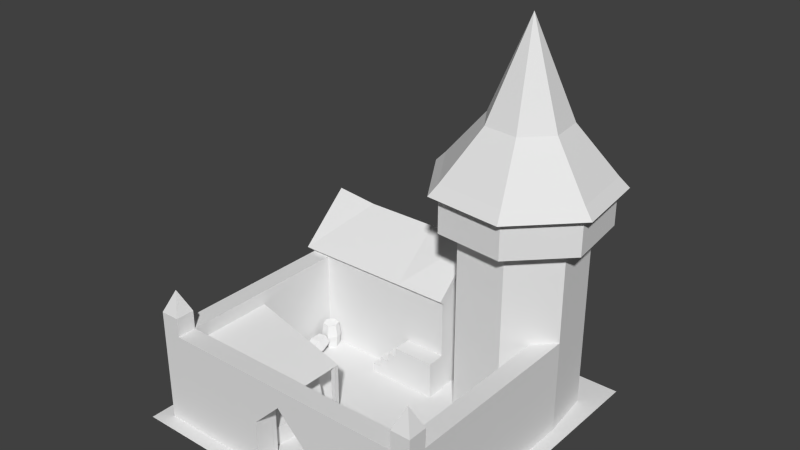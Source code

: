 # Source: caserne.blend  (saved by Blender 2.62.0; exported with 4.5.12 LTS)
import bpy
from mathutils import Matrix  # noqa: F401  (used for matrix-valued properties, if any)

bpy.ops.wm.read_factory_settings(use_empty=True)
scene = bpy.context.scene
scene.name = 'Scene'

# ---- collections
col_collection_1 = bpy.data.collections.new('Collection 1'); scene.collection.children.link(col_collection_1)

# ---- world
world_world = bpy.data.worlds.new('World'); scene.world = world_world
world_world.color = (0.05088, 0.05088, 0.05088)
world_world.use_sun_shadow = False
world_world.sun_shadow_jitter_overblur = 0.0
world_world.cycles.sampling_method = 'MANUAL'
world_world.cycles.sample_map_resolution = 256

# ---- meshes
me_cube_010 = bpy.data.meshes.new('Cube.010')
me_cube_010.from_pydata([(4.058, 0.6591, 1.192e-07), (2.772, -0.873, 1.192e-07), (-1.058, 2.341, 1.192e-07), (0.2277, 3.873, 1.192e-07), (4.058, 0.6591, 2.0), (2.772, -0.873, 2.0), (-1.058, 2.341, 2.0), (0.2277, 3.873, 2.0), (2.081, -5.788, 2.0), (4.051, -6.136, 2.0), (4.919, -1.212, 2.0), (2.949, -0.8643, 2.0), (2.081, -5.788, 1.192e-07), (4.051, -6.136, 1.192e-07), (4.919, -1.212, 1.192e-07), (2.949, -0.8643, 1.192e-07), (5.0, 2.0, 5.5), (5.0, -7.0, 5.5), (-5.0, -7.0, 8.5), (-5.0, 2.0, 8.5), (4.519, -6.99, 5.48), (4.519, -6.51, 5.48), (4.999, -6.51, 5.48), (4.999, -6.99, 5.48), (4.519, -6.99, -8.959e-05), (4.519, -6.51, -8.959e-05), (4.999, -6.51, -8.959e-05), (4.999, -6.99, -8.959e-05), (4.519, 1.51, 5.482), (4.519, 1.99, 5.482), (4.999, 1.99, 5.482), (4.999, 1.51, 5.482), (4.519, 1.51, 0.002174), (4.519, 1.99, 0.002174), (4.999, 1.99, 0.002174), (4.999, 1.51, 0.002174), (-3.269, 11.01, 0.0006634), (-2.984, 10.23, 0.0006634), (-3.519, 9.592, 0.0006634), (-4.339, 9.736, 0.0006634), (-4.623, 10.52, 0.0006634), (-4.088, 11.16, 0.0006634), (-3.135, 11.17, 1.431), (-2.78, 10.19, 1.431), (-3.448, 9.397, 1.431), (-4.472, 9.577, 1.431), (-4.828, 10.55, 1.431), (-4.159, 11.35, 1.431), (-4.088, 11.16, 2.796), (-4.623, 10.52, 2.796), (-4.339, 9.736, 2.796), (-3.519, 9.592, 2.796), (-2.984, 10.23, 2.796), (-3.269, 11.01, 2.796), (-3.171, 6.619, 0.1057), (-3.991, 6.483, 0.1016), (-4.398, 6.372, 0.8189), (-3.984, 6.398, 1.54), (-3.164, 6.533, 1.544), (-2.757, 6.644, 0.827), (-2.774, 8.022, 0.9091), (-3.283, 7.884, 1.806), (-4.309, 7.714, 1.801), (-4.826, 7.683, 0.8989), (-4.318, 7.821, 0.002384), (-3.292, 7.991, 0.007463), (-3.213, 9.397, 0.993), (-3.62, 9.286, 1.71), (-4.44, 9.15, 1.706), (-4.854, 9.125, 0.9849), (-4.447, 9.236, 0.2676), (-3.627, 9.371, 0.2717), (10.5, 11.5, 0.0), (10.5, 9.5, 0.0), (3.0, 9.5, 0.0), (3.0, 11.5, 0.0), (3.0, 11.5, 1.0), (3.0, 9.5, 1.0), (4.0, 9.5, 1.0), (4.0, 11.5, 1.0), (4.0, 11.5, 2.0), (4.0, 9.5, 2.0), (5.0, 9.5, 2.0), (5.0, 11.5, 2.0), (5.0, 11.5, 3.0), (5.0, 9.5, 3.0), (6.0, 9.5, 3.0), (6.0, 11.5, 3.0), (6.0, 11.5, 4.0), (6.0, 9.5, 4.0), (7.0, 9.5, 4.0), (7.0, 11.5, 4.0), (10.5, 9.5, 4.0), (10.5, 11.5, 4.0), (7.0, 9.5, 0.0), (6.0, 9.5, 0.0), (5.0, 9.5, 0.0), (4.0, 9.5, 0.0), (7.0, 11.5, 0.0), (6.0, 11.5, 0.0), (5.0, 11.5, 0.0), (4.0, 11.5, 0.0), (17.5, 22.0, 10.5), (10.5, 11.0, 10.5), (-7.5, 11.0, 10.5), (-7.5, 22.0, 10.5), (10.5, 16.5, 15.5), (-7.5, 16.5, 15.5), (5.075, 11.0, 10.5), (-2.909, 11.0, 10.5), (5.075, 22.0, 10.5), (-2.909, 22.0, 10.5), (5.075, 16.5, 15.0), (-2.909, 16.5, 15.0), (17.5, 21.5, 10.0), (10.5, 11.5, 10.0), (17.37, 21.5, 0.0), (10.37, 11.5, 0.0), (-7.0, 21.5, 0.0), (17.37, 21.5, 10.0), (10.37, 11.5, 10.0), (-7.0, 21.5, 10.0), (10.37, 16.5, 0.0), (-7.0, 16.5, 0.0), (10.37, 16.5, 14.5), (17.5, 21.55, 0.0), (22.3, 18.59, 0.0), (22.98, 12.99, 0.0), (19.03, 8.971, 0.0), (13.42, 9.552, 0.0), (10.38, 14.3, 0.0), (12.19, 19.64, 0.0), (17.5, 21.55, 20.0), (22.3, 18.59, 20.0), (22.98, 12.99, 20.0), (19.03, 8.971, 20.0), (13.42, 9.552, 20.0), (10.38, 14.3, 20.0), (12.19, 19.64, 20.0), (10.8, 21.01, 20.0), (8.442, 14.07, 20.0), (12.4, 7.892, 20.0), (19.69, 7.136, 20.0), (24.83, 12.37, 20.0), (23.94, 19.65, 20.0), (17.7, 23.49, 20.0), (17.7, 23.49, 25.0), (23.94, 19.65, 25.0), (24.83, 12.37, 25.0), (19.69, 7.136, 25.0), (12.4, 7.892, 25.0), (8.442, 14.07, 25.0), (10.8, 21.01, 25.0), (13.82, 18.05, 30.0), (12.64, 14.58, 30.0), (14.61, 11.49, 30.0), (18.26, 11.11, 30.0), (20.83, 13.73, 30.0), (20.39, 17.37, 30.0), (17.27, 19.29, 30.0), (16.83, 15.09, 40.0), (23.0, 13.0, 1.192e-07), (23.0, -7.0, 1.192e-07), (21.0, -7.0, 1.192e-07), (21.0, 11.0, 1.192e-07), (23.0, 13.0, 10.0), (23.0, -7.0, 10.0), (21.0, -7.0, 10.0), (21.0, 11.0, 10.0), (-5.0, 11.5, 1.192e-07), (-5.0, -7.0, 1.192e-07), (-7.0, -7.0, 1.192e-07), (-7.0, 11.5, 1.192e-07), (-5.0, 11.5, 10.0), (-5.0, -7.0, 10.0), (-7.0, -7.0, 10.0), (-7.0, 11.5, 10.0), (-5.008, -7.0, 11.99), (-5.008, -8.992, 11.99), (-7.0, -8.992, 11.99), (-7.0, -7.0, 11.99), (-6.004, -7.996, 14.31), (23.0, -7.004, 11.99), (23.0, -8.996, 11.99), (21.0, -8.996, 11.99), (21.0, -7.004, 11.99), (22.0, -8.0, 14.31), (-5.0, -9.0, 2.384e-07), (21.0, -9.0, 10.0), (-5.0, -9.0, 10.0), (11.0, -9.0, 2.384e-07), (5.0, -9.0, 2.384e-07), (11.0, -7.0, 2.384e-07), (5.0, -7.0, 2.384e-07), (11.0, -9.0, 10.0), (5.0, -9.0, 10.0), (11.0, -7.0, 10.0), (5.0, -7.0, 10.0), (-5.0, -9.0, 5.0), (-5.0, -7.0, 5.0), (5.0, -9.0, 5.0), (5.0, -7.0, 5.0), (21.0, -9.0, 5.0), (21.0, -7.0, 5.0), (11.0, -9.0, 5.0), (11.0, -7.0, 5.0), (8.0, -7.0, 8.0), (8.0, -9.0, 8.0), (23.0, -9.0, 1.192e-07), (21.0, -9.0, 1.192e-07), (23.0, -9.0, 10.0), (23.0, -7.0, 12.0), (21.0, -7.0, 12.0), (21.0, -9.0, 12.0), (23.0, -9.0, 12.0), (-7.0, -9.0, 1.192e-07), (-7.0, -9.0, 10.0), (-5.0, -7.0, 12.0), (-7.0, -7.0, 12.0), (-7.0, -9.0, 12.0), (-5.0, -9.0, 12.0), (24.5, 22.5, 0.0), (24.5, -10.5, 0.0), (-8.5, -10.5, 0.0), (-8.5, 22.5, 0.0), (-7.0, 16.5, 15.0), (10.05, 21.75, 23.9), (7.397, 13.94, 23.9), (11.85, 6.996, 23.9), (20.05, 6.146, 23.9), (25.83, 12.03, 23.9), (24.83, 20.21, 23.9), (17.81, 24.54, 23.9)], [], [(0, 1, 2, 3), (4, 7, 6, 5), (0, 4, 5, 1), (1, 5, 6, 2), (2, 6, 7, 3), (4, 0, 3, 7), (11, 15, 12, 8), (13, 9, 8, 12), (14, 10, 9, 13), (15, 11, 10, 14), (11, 8, 9, 10), (15, 14, 13, 12), (16, 19, 18, 17), (20, 21, 22, 23), (24, 27, 26, 25), (20, 24, 25, 21), (21, 25, 26, 22), (22, 26, 27, 23), (24, 20, 23, 27), (28, 29, 30, 31), (32, 35, 34, 33), (28, 32, 33, 29), (29, 33, 34, 30), (30, 34, 35, 31), (32, 28, 31, 35), (36, 42, 43, 37), (37, 43, 44, 38), (38, 44, 45, 39), (39, 45, 46, 40), (40, 46, 47, 41), (42, 36, 41, 47), (42, 47, 48, 53), (47, 46, 49, 48), (46, 45, 50, 49), (45, 44, 51, 50), (44, 43, 52, 51), (43, 42, 53, 52), (48, 49, 51, 52), (48, 52, 53), (49, 50, 51), (58, 57, 56), (59, 55, 54), (59, 58, 56, 55), (64, 65, 54, 55), (63, 64, 55, 56), (62, 63, 56, 57), (61, 62, 57, 58), (60, 61, 58, 59), (65, 60, 59, 54), (65, 71, 66, 60), (67, 61, 60, 66), (68, 62, 61, 67), (69, 63, 62, 68), (70, 64, 63, 69), (71, 65, 64, 70), (74, 77, 76, 75), (77, 78, 79, 76), (78, 81, 80, 79), (81, 82, 83, 80), (82, 85, 84, 83), (85, 86, 87, 84), (86, 89, 88, 87), (89, 90, 91, 88), (72, 93, 92, 73), (90, 92, 93, 91), (72, 98, 94, 73), (98, 99, 95, 94), (99, 100, 96, 95), (100, 101, 97, 96), (101, 75, 74, 97), (74, 97, 78, 77), (89, 95, 94, 90), (85, 96, 95, 86), (81, 97, 96, 82), (73, 92, 90, 94), (107, 113, 111, 105), (113, 112, 110, 111), (102, 110, 112, 106), (104, 109, 113, 107), (109, 108, 112, 113), (108, 103, 106, 112), (102, 114, 121, 105), (103, 104, 176, 115), (103, 115, 106), (102, 106, 114), (117, 120, 176, 172), (119, 116, 118, 121), (116, 122, 123, 118), (122, 117, 172, 123), (122, 116, 119, 124), (124, 120, 117, 122), (125, 132, 133, 126), (126, 133, 134, 127), (127, 134, 135, 128), (128, 135, 136, 129), (129, 136, 137, 130), (130, 137, 138, 131), (132, 125, 131, 138), (132, 138, 139, 145), (138, 137, 140, 139), (137, 136, 141, 140), (136, 135, 142, 141), (135, 134, 143, 142), (134, 133, 144, 143), (133, 132, 145, 144), (144, 145, 146, 147), (143, 144, 147, 148), (142, 143, 148, 149), (141, 142, 149, 150), (140, 141, 150, 151), (139, 140, 151, 152), (145, 139, 152, 146), (146, 152, 153, 159), (152, 151, 154, 153), (151, 150, 155, 154), (150, 149, 156, 155), (149, 148, 157, 156), (148, 147, 158, 157), (147, 146, 159, 158), (158, 159, 160), (157, 158, 160), (156, 157, 160), (155, 156, 160), (154, 155, 160), (153, 154, 160), (159, 153, 160), (161, 162, 163, 164), (165, 168, 167, 166), (161, 165, 166, 162), (163, 167, 168, 164), (165, 161, 164, 168), (169, 170, 171, 172), (173, 176, 175, 174), (169, 173, 174, 170), (171, 175, 176, 172), (173, 169, 172, 176), (178, 177, 181), (181, 179, 178), (181, 180, 179), (181, 177, 180), (183, 182, 186), (186, 184, 183), (186, 185, 184), (186, 182, 185), (192, 163, 209, 190), (191, 187, 170, 193), (167, 196, 194, 188), (197, 174, 189, 195), (194, 196, 197, 195), (187, 198, 199, 170), (198, 189, 174, 199), (189, 198, 200, 195), (198, 187, 191, 200), (170, 199, 201, 193), (199, 174, 197, 201), (163, 203, 202, 209), (203, 167, 188, 202), (194, 204, 202, 188), (204, 190, 209, 202), (203, 163, 192, 205), (205, 196, 167, 203), (204, 207, 206, 205), (200, 201, 206, 207), (195, 200, 207), (194, 195, 207), (194, 207, 204), (196, 205, 206), (196, 206, 197), (197, 206, 201), (190, 204, 205, 192), (191, 193, 201, 200), (162, 208, 209, 163), (162, 166, 210, 208), (208, 210, 188, 209), (209, 188, 167, 163), (166, 162, 163, 167), (166, 167, 212, 211), (167, 188, 213, 212), (188, 210, 214, 213), (210, 166, 211, 214), (211, 212, 213, 214), (170, 174, 189, 187), (187, 189, 216, 215), (174, 170, 171, 175), (215, 187, 170, 171), (216, 175, 174, 189), (175, 171, 215, 216), (174, 175, 218, 217), (175, 216, 219, 218), (216, 189, 220, 219), (189, 174, 217, 220), (217, 218, 219, 220), (221, 224, 223, 222), (105, 121, 225, 107), (104, 107, 225, 176), (172, 176, 225, 123), (118, 123, 225, 121), (152, 146, 232, 226), (151, 152, 226, 227), (150, 151, 227, 228), (149, 150, 228, 229), (148, 149, 229, 230), (147, 148, 230, 231), (146, 147, 231, 232)])
_uv = me_cube_010.uv_layers.new(name='UVMap')
_uv.uv.foreach_set('vector', [0.7951, 0.3714, 0.7951, 0.3866, 0.7571, 0.3866, 0.7571, 0.3714, 0.7951, 0.4169, 0.7571, 0.4169, 0.7571, 0.4017, 0.7951, 0.4017, 0.7951, 0.3714, 0.8103, 0.3714, 0.8103, 0.3866, 0.7951, 0.3866, 0.7951, 0.3866, 0.7951, 0.4017, 0.7571, 0.4017, 0.7571, 0.3866, 0.7571, 0.3866, 0.742, 0.3866, 0.742, 0.3714, 0.7571, 0.3714, 0.7951, 0.3562, 0.7951, 0.3714, 0.7571, 0.3714, 0.7571, 0.3562, 0.6719, 0.3162, 0.6719, 0.3338, 0.6279, 0.3338, 0.6279, 0.3162, 0.6103, 0.2986, 0.6279, 0.2986, 0.6279, 0.3162, 0.6103, 0.3162, 0.6719, 0.3514, 0.6719, 0.369, 0.6279, 0.369, 0.6279, 0.3514, 0.6895, 0.3162, 0.6719, 0.3162, 0.6719, 0.2986, 0.6895, 0.2986, 0.6719, 0.3162, 0.6279, 0.3162, 0.6279, 0.2986, 0.6719, 0.2986, 0.6719, 0.3338, 0.6719, 0.3514, 0.6279, 0.3514, 0.6279, 0.3338, 0.1315, 0.822, 0.01294, 0.822, 0.01294, 0.7198, 0.1315, 0.7198, 0.1843, 0.6869, 0.1771, 0.6865, 0.1774, 0.6794, 0.1846, 0.6797, 0.1849, 0.6176, 0.1846, 0.6247, 0.1774, 0.6244, 0.1777, 0.6172, 0.163, 0.6787, 0.163, 0.6238, 0.1702, 0.6241, 0.1702, 0.679, 0.1702, 0.679, 0.1702, 0.6241, 0.1774, 0.6244, 0.1774, 0.6794, 0.1774, 0.6794, 0.1774, 0.6244, 0.1846, 0.6247, 0.1846, 0.6797, 0.163, 0.6238, 0.163, 0.6787, 0.1558, 0.6784, 0.1558, 0.6235, 0.1637, 0.7966, 0.1566, 0.7963, 0.1569, 0.7892, 0.164, 0.7895, 0.1643, 0.7281, 0.164, 0.7352, 0.1569, 0.7349, 0.1572, 0.7278, 0.1427, 0.7885, 0.1427, 0.7342, 0.1498, 0.7346, 0.1498, 0.7889, 0.1498, 0.7889, 0.1498, 0.7346, 0.1569, 0.7349, 0.1569, 0.7892, 0.1569, 0.7892, 0.1569, 0.7349, 0.164, 0.7352, 0.164, 0.7895, 0.1427, 0.7342, 0.1427, 0.7885, 0.1356, 0.7882, 0.1356, 0.7339, 0.8581, 0.9863, 0.8739, 0.9875, 0.8733, 0.999, 0.857, 0.9958, 0.857, 0.934, 0.8762, 0.9318, 0.8754, 0.9445, 0.8578, 0.9451, 0.8578, 0.9451, 0.8754, 0.9445, 0.875, 0.9558, 0.8582, 0.9559, 0.8582, 0.9559, 0.875, 0.9558, 0.8746, 0.9665, 0.8584, 0.9663, 0.8584, 0.9663, 0.8746, 0.9665, 0.8743, 0.9769, 0.8584, 0.9765, 0.8739, 0.9875, 0.8581, 0.9863, 0.8584, 0.9765, 0.8743, 0.9769, 0.8739, 0.9875, 0.8743, 0.9769, 0.8894, 0.9775, 0.8891, 0.9874, 0.8743, 0.9769, 0.8746, 0.9665, 0.8901, 0.9674, 0.8894, 0.9775, 0.8746, 0.9665, 0.875, 0.9558, 0.891, 0.957, 0.8901, 0.9674, 0.875, 0.9558, 0.8754, 0.9445, 0.8922, 0.9463, 0.891, 0.957, 0.8754, 0.9445, 0.8762, 0.9318, 0.8936, 0.9356, 0.8922, 0.9463, 0.8733, 0.999, 0.8739, 0.9875, 0.8891, 0.9874, 0.8896, 0.9973, 0.7732, 0.9631, 0.7685, 0.9549, 0.7826, 0.9467, 0.7874, 0.9549, 0.7732, 0.9631, 0.7874, 0.9549, 0.7826, 0.9631, 0.7685, 0.9549, 0.7732, 0.9467, 0.7826, 0.9467, 0.7674, 0.9902, 0.758, 0.9902, 0.7533, 0.982, 0.7722, 0.982, 0.758, 0.9738, 0.7674, 0.9738, 0.7722, 0.982, 0.7674, 0.9902, 0.7533, 0.982, 0.758, 0.9738, 0.8198, 0.9621, 0.8197, 0.9726, 0.8042, 0.9722, 0.8043, 0.962, 0.82, 0.9515, 0.8198, 0.9621, 0.8043, 0.962, 0.8042, 0.9517, 0.8202, 0.9407, 0.82, 0.9515, 0.8042, 0.9517, 0.8039, 0.9412, 0.8203, 0.9286, 0.8202, 0.9407, 0.8039, 0.9412, 0.8033, 0.9309, 0.8194, 0.9836, 0.8192, 0.9957, 0.8025, 0.9927, 0.8038, 0.9824, 0.8197, 0.9726, 0.8194, 0.9836, 0.8038, 0.9824, 0.8042, 0.9722, 0.8197, 0.9726, 0.8362, 0.9723, 0.8366, 0.9828, 0.8194, 0.9836, 0.8374, 0.9934, 0.8192, 0.9957, 0.8194, 0.9836, 0.8366, 0.9828, 0.8364, 0.9417, 0.8202, 0.9407, 0.8203, 0.9286, 0.8374, 0.9317, 0.836, 0.9518, 0.82, 0.9515, 0.8202, 0.9407, 0.8364, 0.9417, 0.836, 0.962, 0.8198, 0.9621, 0.82, 0.9515, 0.836, 0.9518, 0.8362, 0.9723, 0.8197, 0.9726, 0.8198, 0.9621, 0.836, 0.962, 0.4368, 0.3454, 0.4458, 0.3454, 0.4458, 0.3633, 0.4368, 0.3633, 0.4458, 0.3454, 0.4547, 0.3454, 0.4547, 0.3633, 0.4458, 0.3633, 0.4574, 0.345, 0.4664, 0.345, 0.4664, 0.363, 0.4574, 0.363, 0.4664, 0.345, 0.4754, 0.345, 0.4754, 0.363, 0.4664, 0.363, 0.4782, 0.3472, 0.4862, 0.3472, 0.4862, 0.3633, 0.4782, 0.3633, 0.4862, 0.3472, 0.4943, 0.3472, 0.4943, 0.3633, 0.4862, 0.3633, 0.4954, 0.346, 0.5041, 0.346, 0.5041, 0.3634, 0.4954, 0.3634, 0.5041, 0.346, 0.5128, 0.346, 0.5128, 0.3634, 0.5041, 0.3634, 0.443, 0.3253, 0.4082, 0.3253, 0.4082, 0.3427, 0.443, 0.3427, 0.5128, 0.346, 0.5432, 0.346, 0.5432, 0.3634, 0.5128, 0.3634, 0.4056, 0.2842, 0.4056, 0.324, 0.3829, 0.324, 0.3829, 0.2842, 0.4056, 0.324, 0.4056, 0.3353, 0.3829, 0.3353, 0.3829, 0.324, 0.4056, 0.3353, 0.4056, 0.3467, 0.3829, 0.3467, 0.3829, 0.3353, 0.4056, 0.3467, 0.4056, 0.3581, 0.3829, 0.3581, 0.3829, 0.3467, 0.4056, 0.3581, 0.4056, 0.3694, 0.3829, 0.3694, 0.3829, 0.3581, 0.4458, 0.3364, 0.4547, 0.3364, 0.4547, 0.3454, 0.4458, 0.3454, 0.5041, 0.346, 0.5041, 0.3113, 0.5128, 0.3113, 0.5128, 0.346, 0.4862, 0.3472, 0.4862, 0.3231, 0.4943, 0.3231, 0.4943, 0.3472, 0.4664, 0.345, 0.4664, 0.3271, 0.4754, 0.3271, 0.4754, 0.345, 0.5432, 0.3113, 0.5432, 0.346, 0.5128, 0.346, 0.5128, 0.3113, 0.01997, 0.4842, 0.08337, 0.4841, 0.08515, 0.5815, 0.0243, 0.5834, 0.08337, 0.4841, 0.1956, 0.4839, 0.1931, 0.5823, 0.08515, 0.5815, 0.3634, 0.5884, 0.1931, 0.5823, 0.1956, 0.4839, 0.2711, 0.4831, 0.02402, 0.385, 0.08486, 0.3867, 0.08337, 0.4841, 0.01997, 0.4842, 0.08486, 0.3867, 0.1928, 0.3856, 0.1956, 0.4839, 0.08337, 0.4841, 0.1928, 0.3856, 0.2659, 0.3825, 0.2711, 0.4831, 0.1956, 0.4839, 0.5119, 0.5024, 0.5119, 0.5267, 0.3329, 0.5267, 0.3154, 0.5024, 0.2038, 0.6142, 0.003138, 0.6142, 0.01022, 0.5887, 0.2061, 0.5888, 0.2659, 0.3825, 0.2791, 0.3827, 0.2711, 0.4831, 0.3634, 0.5884, 0.2711, 0.4831, 0.3763, 0.5754, 0.2022, 0.8334, 0.2022, 0.947, 0.004898, 0.947, 0.004898, 0.8334, 0.3567, 0.947, 0.3567, 0.8334, 0.6335, 0.8334, 0.6335, 0.947, 0.5682, 0.3807, 0.4886, 0.4375, 0.2914, 0.4375, 0.2914, 0.3807, 0.4886, 0.4375, 0.4886, 0.4943, 0.2914, 0.4943, 0.2914, 0.4375, 0.259, 0.8334, 0.3567, 0.8334, 0.3567, 0.947, 0.259, 0.9981, 0.259, 0.9981, 0.2022, 0.947, 0.2022, 0.8334, 0.259, 0.8334, 0.8024, 0.006929, 0.8024, 0.2318, 0.7389, 0.2318, 0.7389, 0.006929, 0.7389, 0.006929, 0.7389, 0.2318, 0.6755, 0.2318, 0.6755, 0.006929, 0.6755, 0.006929, 0.6755, 0.2318, 0.6121, 0.2318, 0.6121, 0.006929, 0.6121, 0.006929, 0.6121, 0.2318, 0.5486, 0.2318, 0.5486, 0.006929, 0.9926, 0.006929, 0.9926, 0.2318, 0.9292, 0.2318, 0.9292, 0.006929, 0.9292, 0.006929, 0.9292, 0.2318, 0.8658, 0.2318, 0.8658, 0.006929, 0.8024, 0.2318, 0.8024, 0.006929, 0.8658, 0.006929, 0.8658, 0.2318, 0.6169, 0.2653, 0.577, 0.3154, 0.5554, 0.3105, 0.6073, 0.2453, 0.577, 0.3154, 0.5913, 0.3779, 0.5739, 0.3917, 0.5554, 0.3105, 0.5913, 0.3779, 0.649, 0.4057, 0.649, 0.4278, 0.5739, 0.3917, 0.649, 0.4057, 0.7067, 0.3779, 0.724, 0.3917, 0.649, 0.4278, 0.7067, 0.3779, 0.721, 0.3154, 0.7426, 0.3105, 0.724, 0.3917, 0.721, 0.3154, 0.681, 0.2653, 0.6906, 0.2453, 0.7426, 0.3105, 0.681, 0.2653, 0.6169, 0.2653, 0.6073, 0.2453, 0.6906, 0.2453, 0.8571, 0.463, 0.8103, 0.463, 0.8103, 0.4311, 0.8571, 0.4311, 0.9039, 0.463, 0.8571, 0.463, 0.8571, 0.4311, 0.9039, 0.4311, 0.9507, 0.463, 0.9039, 0.463, 0.9039, 0.4311, 0.9507, 0.4311, 0.9975, 0.463, 0.9507, 0.463, 0.9507, 0.4311, 0.9975, 0.4311, 0.7167, 0.463, 0.6699, 0.463, 0.6699, 0.4311, 0.7167, 0.4311, 0.7635, 0.463, 0.7167, 0.463, 0.7167, 0.4311, 0.7635, 0.4311, 0.8103, 0.463, 0.7635, 0.463, 0.7635, 0.4311, 0.8103, 0.4311, 0.8247, 0.3676, 0.7809, 0.3396, 0.8168, 0.3012, 0.8426, 0.3187, 0.7809, 0.3396, 0.751, 0.2947, 0.8, 0.2758, 0.8168, 0.3012, 0.751, 0.2947, 0.7453, 0.2382, 0.7951, 0.2474, 0.8, 0.2758, 0.99, 0.2907, 0.9659, 0.3355, 0.9287, 0.303, 0.9447, 0.2796, 0.9659, 0.3355, 0.9243, 0.3656, 0.9032, 0.3186, 0.9287, 0.303, 0.9243, 0.3656, 0.8741, 0.3769, 0.8732, 0.3257, 0.9032, 0.3186, 0.8741, 0.3769, 0.8247, 0.3676, 0.8426, 0.3187, 0.8732, 0.3257, 0.8732, 0.3257, 0.8426, 0.3187, 0.8756, 0.2382, 0.9032, 0.3186, 0.8732, 0.3257, 0.8756, 0.2382, 0.9287, 0.303, 0.9032, 0.3186, 0.8756, 0.2382, 0.9447, 0.2796, 0.9287, 0.303, 0.8756, 0.2382, 0.8, 0.2758, 0.7951, 0.2474, 0.8756, 0.2382, 0.8168, 0.3012, 0.8, 0.2758, 0.8756, 0.2382, 0.8426, 0.3187, 0.8168, 0.3012, 0.8756, 0.2382, 0.4693, 0.6875, 0.6965, 0.6877, 0.697, 0.7141, 0.4961, 0.7144, 0.4694, 0.5739, 0.4926, 0.547, 0.6972, 0.5473, 0.6966, 0.5741, 0.4693, 0.6875, 0.4694, 0.5739, 0.6966, 0.5741, 0.6965, 0.6877, 0.697, 0.7141, 0.6972, 0.8257, 0.4962, 0.826, 0.4961, 0.7144, 0.3742, 0.7824, 0.4693, 0.6875, 0.4961, 0.7144, 0.401, 0.8092, 0.2075, 0.6941, 0.3723, 0.6941, 0.3723, 0.7157, 0.2075, 0.7157, 0.2075, 0.8277, 0.2075, 0.806, 0.3723, 0.806, 0.3723, 0.8277, 0.2075, 0.6941, 0.2077, 0.6062, 0.3723, 0.6062, 0.3723, 0.6941, 0.3723, 0.7157, 0.3723, 0.806, 0.2075, 0.806, 0.2075, 0.7157, 0.09935, 0.6941, 0.2075, 0.6941, 0.2075, 0.7157, 0.09935, 0.7157, 0.9388, 0.9627, 0.9475, 0.9435, 0.9675, 0.964, 0.9675, 0.964, 0.9866, 0.9427, 0.996, 0.9615, 0.9675, 0.964, 0.9669, 0.9354, 0.9866, 0.9427, 0.9675, 0.964, 0.9475, 0.9435, 0.9669, 0.9354, 0.9955, 0.971, 0.9852, 0.9894, 0.9671, 0.9672, 0.9671, 0.9672, 0.9462, 0.9868, 0.9384, 0.9672, 0.9671, 0.9672, 0.9652, 0.9958, 0.9462, 0.9868, 0.9671, 0.9672, 0.9852, 0.9894, 0.9652, 0.9958, 0.8825, 0.544, 0.9961, 0.544, 0.9961, 0.5667, 0.8825, 0.5667, 0.8143, 0.5667, 0.7007, 0.5667, 0.7007, 0.544, 0.8143, 0.544, 0.9961, 0.703, 0.8825, 0.703, 0.8825, 0.6803, 0.9961, 0.6803, 0.8143, 0.703, 0.7007, 0.703, 0.7007, 0.6803, 0.8143, 0.6803, 0.8825, 0.6803, 0.8825, 0.703, 0.8143, 0.703, 0.8143, 0.6803, -0.4733, 0.3528, -0.4733, 0.4096, -0.496, 0.4096, -0.496, 0.3528, -0.4733, 0.4096, -0.4733, 0.4664, -0.496, 0.4664, -0.496, 0.4096, 0.7007, 0.6803, 0.7007, 0.6235, 0.8143, 0.6235, 0.8143, 0.6803, 0.7007, 0.6235, 0.7007, 0.5667, 0.8143, 0.5667, 0.8143, 0.6235, 0.7007, 0.8167, 0.7007, 0.7599, 0.8143, 0.7599, 0.8143, 0.8167, 0.7007, 0.7599, 0.7007, 0.703, 0.8143, 0.703, 0.8143, 0.7599, 1.38, -0.2308, 1.38, -0.174, 1.357, -0.174, 1.357, -0.2308, 1.38, -0.174, 1.38, -0.1172, 1.357, -0.1172, 1.357, -0.174, 0.8825, 0.6803, 0.8825, 0.6235, 0.9961, 0.6235, 0.9961, 0.6803, 0.8825, 0.6235, 0.8825, 0.5667, 0.9961, 0.5667, 0.9961, 0.6235, 0.9961, 0.7599, 0.9961, 0.8167, 0.8825, 0.8167, 0.8825, 0.7599, 0.8825, 0.7599, 0.8825, 0.703, 0.9961, 0.703, 0.9961, 0.7599, 0.8492, 0.848, 0.8938, 0.848, 0.8938, 0.827, 0.8492, 0.827, 0.9384, 0.848, 0.9384, 0.827, 0.8938, 0.827, 0.8938, 0.848, 0.8143, 0.6803, 0.8143, 0.6235, 0.8484, 0.6576, 0.8825, 0.6803, 0.8143, 0.6803, 0.8484, 0.6576, 0.8825, 0.6803, 0.8484, 0.6576, 0.8825, 0.6235, 0.8825, 0.703, 0.8825, 0.7599, 0.8484, 0.7258, 0.8825, 0.703, 0.8484, 0.7258, 0.8143, 0.703, 0.8143, 0.703, 0.8484, 0.7258, 0.8143, 0.7599, 0.7967, 0.848, 0.8492, 0.848, 0.8492, 0.827, 0.7967, 0.827, 0.9909, 0.848, 0.9909, 0.827, 0.9384, 0.827, 0.9384, 0.848, 0.5086, 0.002558, 0.5086, 0.02154, 0.4896, 0.02154, 0.4896, 0.002558, 0.5276, 0.02154, 0.5276, 0.1165, 0.5086, 0.1165, 0.5086, 0.02154, 0.5086, 0.02154, 0.5086, 0.1165, 0.4896, 0.1165, 0.4896, 0.02154, 0.4896, 0.02154, 0.4896, 0.1165, 0.4706, 0.1165, 0.4706, 0.02154, 0.4516, 0.2801, 0.4516, 0.1665, 0.4743, 0.1665, 0.4743, 0.2801, 0.5275, 0.1354, 0.5275, 0.1168, 0.5461, 0.1168, 0.5461, 0.1354, 0.4706, 0.1165, 0.4896, 0.1165, 0.4896, 0.1355, 0.4706, 0.1355, 0.4896, 0.1165, 0.5086, 0.1165, 0.5086, 0.1355, 0.4896, 0.1355, 0.5086, 0.1165, 0.5276, 0.1165, 0.5276, 0.1355, 0.5086, 0.1355, 0.4572, 0.2091, 0.4572, 0.1947, 0.4715, 0.1947, 0.4715, 0.2091, 0.4623, 0.02465, 0.4623, 0.1212, 0.443, 0.1212, 0.443, 0.02465, 0.443, 0.02465, 0.443, 0.1212, 0.4237, 0.1212, 0.4237, 0.02465, 0.452, 0.2824, 0.452, 0.1688, 0.4747, 0.1688, 0.4747, 0.2824, 0.4237, 0.02465, 0.443, 0.02465, 0.443, 0.005343, 0.4237, 0.005343, 0.474, 0.2184, 0.4513, 0.2184, 0.4513, 0.1957, 0.474, 0.1957, 0.4044, 0.1212, 0.4044, 0.02465, 0.4237, 0.02465, 0.4237, 0.1212, 0.3853, 0.1404, 0.3853, 0.1213, 0.4044, 0.1213, 0.4044, 0.1404, 0.4045, 0.1212, 0.4237, 0.1212, 0.4237, 0.1403, 0.4045, 0.1403, 0.4237, 0.1212, 0.4428, 0.1212, 0.4428, 0.1403, 0.4237, 0.1403, 0.4428, 0.1212, 0.462, 0.1212, 0.462, 0.1403, 0.4428, 0.1403, 0.4521, 0.2147, 0.4521, 0.192, 0.4749, 0.192, 0.4749, 0.2147, 0.0, 3.25e-08, 0.3749, 0.0, 0.3749, 0.3749, 1.083e-08, 0.3749, 0.0243, 0.5834, 0.01213, 0.584, 0.008104, 0.4914, 0.01997, 0.4842, 0.02402, 0.385, 0.01997, 0.4842, 0.008085, 0.477, 0.01185, 0.3844, 0.7471, 0.8334, 0.7471, 0.947, 0.6903, 1.004, 0.6903, 0.8334, 0.6335, 0.8334, 0.6903, 0.8334, 0.6903, 1.004, 0.6335, 0.947, 0.3975, 0.4865, 0.4483, 0.4884, 0.4528, 0.4988, 0.3917, 0.4973, 0.3681, 0.4452, 0.3975, 0.4865, 0.3917, 0.4973, 0.3565, 0.4468, 0.3827, 0.3966, 0.3681, 0.4452, 0.3565, 0.4468, 0.3743, 0.3886, 0.4294, 0.3767, 0.3827, 0.3966, 0.3743, 0.3886, 0.4298, 0.3655, 0.4739, 0.4, 0.4294, 0.3767, 0.4298, 0.3655, 0.4831, 0.3929, 0.4821, 0.4499, 0.4739, 0.4, 0.4831, 0.3929, 0.4938, 0.4532, 0.4483, 0.4884, 0.4821, 0.4499, 0.4938, 0.4532, 0.4528, 0.4988])
me_cube_010.use_remesh_preserve_volume = False
me_cube_010.use_remesh_preserve_attributes = False
me_cube_010.use_mirror_vertex_groups = False
me_cube_010.update()

# ---- objects
ob_cube_008 = bpy.data.objects.new('Cube.008', me_cube_010)

# ---- transforms, parenting, visibility, modifiers, constraints
ob_cube_008.location = (-1.6, -1.2, 0.0)
ob_cube_008.scale = (0.2, 0.2, 0.2)
ob_cube_008.lineart.crease_threshold = 0.0

# ---- collection membership
col_collection_1.objects.link(ob_cube_008)

# ---- scene / render settings (as saved in the file)
scene.frame_start = 1; scene.frame_end = 250; scene.frame_set(1)
scene.render.engine = 'BLENDER_EEVEE_NEXT'
scene.render.image_settings.color_mode = 'RGB'
scene.render.image_settings.compression = 90
scene.render.resolution_percentage = 50
scene.render.dither_intensity = 0.0
scene.render.bake_margin = 2
scene.render.bake_bias = 0.0
scene.cycles.use_denoising = False
scene.cycles.samples = 10
scene.cycles.sampling_pattern = 'TABULATED_SOBOL'
scene.cycles.light_sampling_threshold = 0.0
scene.cycles.use_adaptive_sampling = False
scene.cycles.use_light_tree = False
scene.cycles.blur_glossy = 0.0
scene.cycles.volume_bounces = 1
scene.cycles.pixel_filter_type = 'GAUSSIAN'
scene.cycles.sample_clamp_indirect = 0.0
scene.view_settings.view_transform = 'Standard'
bpy.context.view_layer.update()

# ---- added for rendering (the .blend has no active camera and no usable light): camera, sun
cam_auto = bpy.data.cameras.new('AutoCamera')
cam_auto.lens = 50.0
cam_auto.sensor_width = 36.0
cam_auto.clip_end = 1000.0
ob_auto_camera = bpy.data.objects.new('AutoCamera', cam_auto)
scene.collection.objects.link(ob_auto_camera)
ob_auto_camera.location = (11.8447, -13.8506, 13.3696)
ob_auto_camera.rotation_euler = (1.09748, -7.21219e-08, 0.694738)
scene.camera = ob_auto_camera
light_auto_sun = bpy.data.lights.new('AutoSun', 'SUN')
light_auto_sun.energy = 3.0
light_auto_sun.angle = 0.0523599
ob_auto_sun = bpy.data.objects.new('AutoSun', light_auto_sun)
scene.collection.objects.link(ob_auto_sun)
ob_auto_sun.rotation_euler = (0.872665, 0.174533, 0.523599)
bpy.context.view_layer.update()
